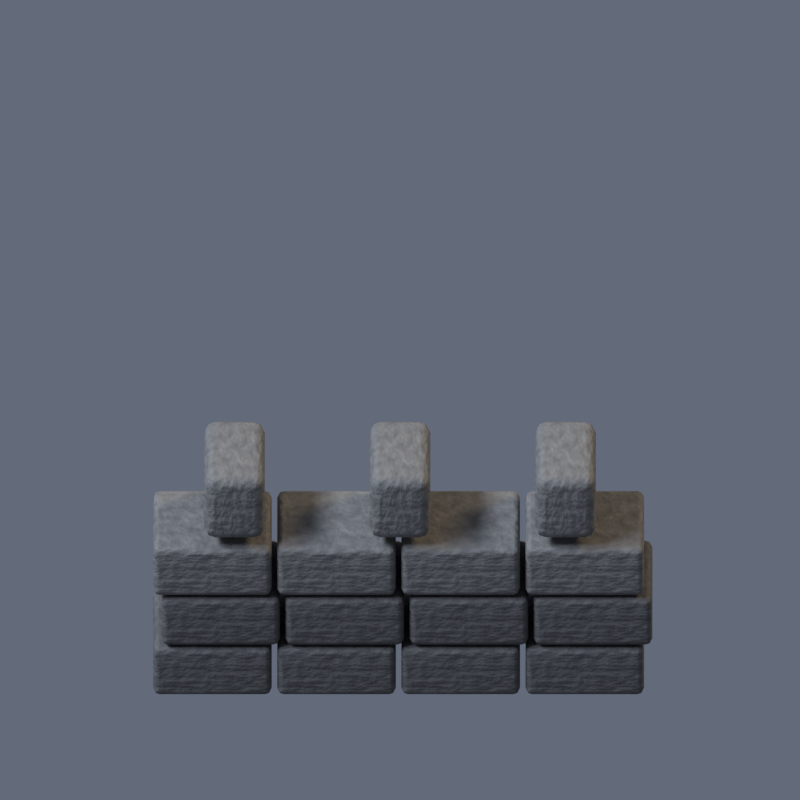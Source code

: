 # Source: wall_horizontal.blend  (saved by Blender 5.2.44; exported with 4.5.12 LTS)
import bpy
from mathutils import Matrix  # noqa: F401  (used for matrix-valued properties, if any)

bpy.ops.wm.read_factory_settings(use_empty=True)
scene = bpy.context.scene
scene.name = 'Scene'

# ---- collections
col_collection = bpy.data.collections.new('Collection'); scene.collection.children.link(col_collection)

# ---- materials (node trees are filled in below, after node groups)
mat_stone = bpy.data.materials.new('stone')
mat_stone.diffuse_color = (0.19, 0.18, 0.16, 1.0)
mat_stoneedge = bpy.data.materials.new('stoneedge')
mat_stoneedge.diffuse_color = (0.3, 0.285, 0.25, 1.0)

# ---- material node trees
mat_stone.use_nodes = True; mat_stone.node_tree.nodes.clear()
_N = mat_stone.node_tree.nodes; _L = mat_stone.node_tree.links
n0 = _N.new('ShaderNodeBsdfPrincipled'); n0.name = 'Principled BSDF'; n0.location = (-200, 100)
n0.inputs[2].default_value = 0.7
n0.inputs[10].default_value = 0.005
n1 = _N.new('ShaderNodeOutputMaterial'); n1.name = 'Material Output'; n1.location = (200, 100)
n2 = _N.new('ShaderNodeTexNoise'); n2.name = 'Noise Texture'; n2.location = (0, 0)
n2.width = 160
n2.inputs[2].default_value = 8.0
n2.inputs[3].default_value = 3.0
n3 = _N.new('ShaderNodeValToRGB'); n3.name = 'Color Ramp'; n3.location = (0, 0)
while len(n3.color_ramp.elements) > 1: n3.color_ramp.elements.remove(n3.color_ramp.elements[-1])
n3.color_ramp.elements[0].position = 0.15; n3.color_ramp.elements[0].color = (0.0665, 0.063, 0.056, 1.0)
_e = n3.color_ramp.elements.new(0.85); _e.color = (0.171, 0.162, 0.144, 1.0)
n4 = _N.new('ShaderNodeBump'); n4.name = 'Bump'; n4.location = (0, 0)
n4.inputs[0].default_value = 0.28
n4.inputs[1].default_value = 0.055
_L.new(n0.outputs[0], n1.inputs[0])
_L.new(n2.outputs[0], n3.inputs[0])
_L.new(n3.outputs[0], n0.inputs[0])
_L.new(n2.outputs[0], n4.inputs[3])
_L.new(n4.outputs[0], n0.inputs[5])
n1.is_active_output = True
mat_stoneedge.use_nodes = True; mat_stoneedge.node_tree.nodes.clear()
_N = mat_stoneedge.node_tree.nodes; _L = mat_stoneedge.node_tree.links
n0 = _N.new('ShaderNodeBsdfPrincipled'); n0.name = 'Principled BSDF'; n0.location = (-200, 100)
n0.inputs[2].default_value = 0.7
n0.inputs[10].default_value = 0.005
n1 = _N.new('ShaderNodeOutputMaterial'); n1.name = 'Material Output'; n1.location = (200, 100)
n2 = _N.new('ShaderNodeTexNoise'); n2.name = 'Noise Texture'; n2.location = (0, 0)
n2.width = 160
n2.inputs[2].default_value = 8.0
n2.inputs[3].default_value = 3.0
n3 = _N.new('ShaderNodeValToRGB'); n3.name = 'Color Ramp'; n3.location = (0, 0)
while len(n3.color_ramp.elements) > 1: n3.color_ramp.elements.remove(n3.color_ramp.elements[-1])
n3.color_ramp.elements[0].position = 0.15; n3.color_ramp.elements[0].color = (0.105, 0.09975, 0.0875, 1.0)
_e = n3.color_ramp.elements.new(0.85); _e.color = (0.27, 0.2565, 0.225, 1.0)
n4 = _N.new('ShaderNodeBump'); n4.name = 'Bump'; n4.location = (0, 0)
n4.inputs[0].default_value = 0.28
n4.inputs[1].default_value = 0.055
_L.new(n0.outputs[0], n1.inputs[0])
_L.new(n2.outputs[0], n3.inputs[0])
_L.new(n3.outputs[0], n0.inputs[0])
_L.new(n2.outputs[0], n4.inputs[3])
_L.new(n4.outputs[0], n0.inputs[5])
n1.is_active_output = True

# ---- world
world_world = bpy.data.worlds.new('World'); scene.world = world_world
world_world.use_nodes = True; world_world.node_tree.nodes.clear()
_N = world_world.node_tree.nodes; _L = world_world.node_tree.links
n0 = _N.new('ShaderNodeOutputWorld'); n0.name = 'World Output'; n0.location = (200, 100)
n1 = _N.new('ShaderNodeBackground'); n1.name = 'Background'; n1.location = (-200, 100)
n1.inputs[0].default_value = (0.25, 0.29, 0.39, 1.0)
n1.inputs[1].default_value = 0.5
_L.new(n1.outputs[0], n0.inputs[0])
n0.is_active_output = True
world_world.color = (0.05088, 0.05088, 0.05088)
world_world.sun_shadow_jitter_overblur = 0.0

# ---- cameras
cam_orthographic_export_camera_024 = bpy.data.cameras.new('Orthographic export camera.024')
cam_orthographic_export_camera_024.type = 'ORTHO'
cam_orthographic_export_camera_024.ortho_scale = 2.9

# ---- lights
light_moon_key_024 = bpy.data.lights.new('Moon key.024', 'SUN')
light_moon_key_024.color = (0.7, 0.8, 1.0)
light_moon_key_024.angle = 0.25
light_moon_key_024.energy = 2.6
light_warm_fill_024 = bpy.data.lights.new('Warm fill.024', 'SUN')
light_warm_fill_024.color = (1.0, 0.76, 0.49)
light_warm_fill_024.angle = 0.25
light_warm_fill_024.energy = 1.15
light_rim_024 = bpy.data.lights.new('Rim.024', 'SUN')
light_rim_024.color = (0.64, 0.74, 1.0)
light_rim_024.angle = 0.25
light_rim_024.energy = 1.5

# ---- meshes
me_cube = bpy.data.meshes.new('Cube')
me_cube.from_pydata([(-0.215, -0.195, -0.105), (-0.215, -0.195, 0.105), (-0.215, 0.195, -0.105), (-0.215, 0.195, 0.105), (0.215, -0.195, -0.105), (0.215, -0.195, 0.105), (0.215, 0.195, -0.105), (0.215, 0.195, 0.105)], [], [(0, 1, 3, 2), (2, 3, 7, 6), (6, 7, 5, 4), (4, 5, 1, 0), (2, 6, 4, 0), (7, 3, 1, 5)])
_uv = me_cube.uv_layers.new(name='UVMap')
_uv.uv.foreach_set('vector', [0.375, 0.0, 0.625, 0.0, 0.625, 0.25, 0.375, 0.25, 0.375, 0.25, 0.625, 0.25, 0.625, 0.5, 0.375, 0.5, 0.375, 0.5, 0.625, 0.5, 0.625, 0.75, 0.375, 0.75, 0.375, 0.75, 0.625, 0.75, 0.625, 1.0, 0.375, 1.0, 0.125, 0.5, 0.375, 0.5, 0.375, 0.75, 0.125, 0.75, 0.625, 0.5, 0.875, 0.5, 0.875, 0.75, 0.625, 0.75])
me_cube.materials.append(mat_stone)
me_cube.update()
me_cube_001 = bpy.data.meshes.new('Cube.001')
me_cube_001.from_pydata([(-0.215, -0.195, -0.105), (-0.215, -0.195, 0.105), (-0.215, 0.195, -0.105), (-0.215, 0.195, 0.105), (0.215, -0.195, -0.105), (0.215, -0.195, 0.105), (0.215, 0.195, -0.105), (0.215, 0.195, 0.105)], [], [(0, 1, 3, 2), (2, 3, 7, 6), (6, 7, 5, 4), (4, 5, 1, 0), (2, 6, 4, 0), (7, 3, 1, 5)])
_uv = me_cube_001.uv_layers.new(name='UVMap')
_uv.uv.foreach_set('vector', [0.375, 0.0, 0.625, 0.0, 0.625, 0.25, 0.375, 0.25, 0.375, 0.25, 0.625, 0.25, 0.625, 0.5, 0.375, 0.5, 0.375, 0.5, 0.625, 0.5, 0.625, 0.75, 0.375, 0.75, 0.375, 0.75, 0.625, 0.75, 0.625, 1.0, 0.375, 1.0, 0.125, 0.5, 0.375, 0.5, 0.375, 0.75, 0.125, 0.75, 0.625, 0.5, 0.875, 0.5, 0.875, 0.75, 0.625, 0.75])
me_cube_001.materials.append(mat_stone)
me_cube_001.update()
me_cube_002 = bpy.data.meshes.new('Cube.002')
me_cube_002.from_pydata([(-0.215, -0.195, -0.105), (-0.215, -0.195, 0.105), (-0.215, 0.195, -0.105), (-0.215, 0.195, 0.105), (0.215, -0.195, -0.105), (0.215, -0.195, 0.105), (0.215, 0.195, -0.105), (0.215, 0.195, 0.105)], [], [(0, 1, 3, 2), (2, 3, 7, 6), (6, 7, 5, 4), (4, 5, 1, 0), (2, 6, 4, 0), (7, 3, 1, 5)])
_uv = me_cube_002.uv_layers.new(name='UVMap')
_uv.uv.foreach_set('vector', [0.375, 0.0, 0.625, 0.0, 0.625, 0.25, 0.375, 0.25, 0.375, 0.25, 0.625, 0.25, 0.625, 0.5, 0.375, 0.5, 0.375, 0.5, 0.625, 0.5, 0.625, 0.75, 0.375, 0.75, 0.375, 0.75, 0.625, 0.75, 0.625, 1.0, 0.375, 1.0, 0.125, 0.5, 0.375, 0.5, 0.375, 0.75, 0.125, 0.75, 0.625, 0.5, 0.875, 0.5, 0.875, 0.75, 0.625, 0.75])
me_cube_002.materials.append(mat_stone)
me_cube_002.update()
me_cube_003 = bpy.data.meshes.new('Cube.003')
me_cube_003.from_pydata([(-0.215, -0.195, -0.105), (-0.215, -0.195, 0.105), (-0.215, 0.195, -0.105), (-0.215, 0.195, 0.105), (0.215, -0.195, -0.105), (0.215, -0.195, 0.105), (0.215, 0.195, -0.105), (0.215, 0.195, 0.105)], [], [(0, 1, 3, 2), (2, 3, 7, 6), (6, 7, 5, 4), (4, 5, 1, 0), (2, 6, 4, 0), (7, 3, 1, 5)])
_uv = me_cube_003.uv_layers.new(name='UVMap')
_uv.uv.foreach_set('vector', [0.375, 0.0, 0.625, 0.0, 0.625, 0.25, 0.375, 0.25, 0.375, 0.25, 0.625, 0.25, 0.625, 0.5, 0.375, 0.5, 0.375, 0.5, 0.625, 0.5, 0.625, 0.75, 0.375, 0.75, 0.375, 0.75, 0.625, 0.75, 0.625, 1.0, 0.375, 1.0, 0.125, 0.5, 0.375, 0.5, 0.375, 0.75, 0.125, 0.75, 0.625, 0.5, 0.875, 0.5, 0.875, 0.75, 0.625, 0.75])
me_cube_003.materials.append(mat_stone)
me_cube_003.update()
me_cube_004 = bpy.data.meshes.new('Cube.004')
me_cube_004.from_pydata([(-0.215, -0.195, -0.105), (-0.215, -0.195, 0.105), (-0.215, 0.195, -0.105), (-0.215, 0.195, 0.105), (0.215, -0.195, -0.105), (0.215, -0.195, 0.105), (0.215, 0.195, -0.105), (0.215, 0.195, 0.105)], [], [(0, 1, 3, 2), (2, 3, 7, 6), (6, 7, 5, 4), (4, 5, 1, 0), (2, 6, 4, 0), (7, 3, 1, 5)])
_uv = me_cube_004.uv_layers.new(name='UVMap')
_uv.uv.foreach_set('vector', [0.375, 0.0, 0.625, 0.0, 0.625, 0.25, 0.375, 0.25, 0.375, 0.25, 0.625, 0.25, 0.625, 0.5, 0.375, 0.5, 0.375, 0.5, 0.625, 0.5, 0.625, 0.75, 0.375, 0.75, 0.375, 0.75, 0.625, 0.75, 0.625, 1.0, 0.375, 1.0, 0.125, 0.5, 0.375, 0.5, 0.375, 0.75, 0.125, 0.75, 0.625, 0.5, 0.875, 0.5, 0.875, 0.75, 0.625, 0.75])
me_cube_004.materials.append(mat_stone)
me_cube_004.update()
me_cube_005 = bpy.data.meshes.new('Cube.005')
me_cube_005.from_pydata([(-0.215, -0.195, -0.105), (-0.215, -0.195, 0.105), (-0.215, 0.195, -0.105), (-0.215, 0.195, 0.105), (0.215, -0.195, -0.105), (0.215, -0.195, 0.105), (0.215, 0.195, -0.105), (0.215, 0.195, 0.105)], [], [(0, 1, 3, 2), (2, 3, 7, 6), (6, 7, 5, 4), (4, 5, 1, 0), (2, 6, 4, 0), (7, 3, 1, 5)])
_uv = me_cube_005.uv_layers.new(name='UVMap')
_uv.uv.foreach_set('vector', [0.375, 0.0, 0.625, 0.0, 0.625, 0.25, 0.375, 0.25, 0.375, 0.25, 0.625, 0.25, 0.625, 0.5, 0.375, 0.5, 0.375, 0.5, 0.625, 0.5, 0.625, 0.75, 0.375, 0.75, 0.375, 0.75, 0.625, 0.75, 0.625, 1.0, 0.375, 1.0, 0.125, 0.5, 0.375, 0.5, 0.375, 0.75, 0.125, 0.75, 0.625, 0.5, 0.875, 0.5, 0.875, 0.75, 0.625, 0.75])
me_cube_005.materials.append(mat_stone)
me_cube_005.update()
me_cube_006 = bpy.data.meshes.new('Cube.006')
me_cube_006.from_pydata([(-0.215, -0.195, -0.105), (-0.215, -0.195, 0.105), (-0.215, 0.195, -0.105), (-0.215, 0.195, 0.105), (0.215, -0.195, -0.105), (0.215, -0.195, 0.105), (0.215, 0.195, -0.105), (0.215, 0.195, 0.105)], [], [(0, 1, 3, 2), (2, 3, 7, 6), (6, 7, 5, 4), (4, 5, 1, 0), (2, 6, 4, 0), (7, 3, 1, 5)])
_uv = me_cube_006.uv_layers.new(name='UVMap')
_uv.uv.foreach_set('vector', [0.375, 0.0, 0.625, 0.0, 0.625, 0.25, 0.375, 0.25, 0.375, 0.25, 0.625, 0.25, 0.625, 0.5, 0.375, 0.5, 0.375, 0.5, 0.625, 0.5, 0.625, 0.75, 0.375, 0.75, 0.375, 0.75, 0.625, 0.75, 0.625, 1.0, 0.375, 1.0, 0.125, 0.5, 0.375, 0.5, 0.375, 0.75, 0.125, 0.75, 0.625, 0.5, 0.875, 0.5, 0.875, 0.75, 0.625, 0.75])
me_cube_006.materials.append(mat_stone)
me_cube_006.update()
me_cube_007 = bpy.data.meshes.new('Cube.007')
me_cube_007.from_pydata([(-0.215, -0.195, -0.105), (-0.215, -0.195, 0.105), (-0.215, 0.195, -0.105), (-0.215, 0.195, 0.105), (0.215, -0.195, -0.105), (0.215, -0.195, 0.105), (0.215, 0.195, -0.105), (0.215, 0.195, 0.105)], [], [(0, 1, 3, 2), (2, 3, 7, 6), (6, 7, 5, 4), (4, 5, 1, 0), (2, 6, 4, 0), (7, 3, 1, 5)])
_uv = me_cube_007.uv_layers.new(name='UVMap')
_uv.uv.foreach_set('vector', [0.375, 0.0, 0.625, 0.0, 0.625, 0.25, 0.375, 0.25, 0.375, 0.25, 0.625, 0.25, 0.625, 0.5, 0.375, 0.5, 0.375, 0.5, 0.625, 0.5, 0.625, 0.75, 0.375, 0.75, 0.375, 0.75, 0.625, 0.75, 0.625, 1.0, 0.375, 1.0, 0.125, 0.5, 0.375, 0.5, 0.375, 0.75, 0.125, 0.75, 0.625, 0.5, 0.875, 0.5, 0.875, 0.75, 0.625, 0.75])
me_cube_007.materials.append(mat_stone)
me_cube_007.update()
me_cube_008 = bpy.data.meshes.new('Cube.008')
me_cube_008.from_pydata([(-0.215, -0.195, -0.105), (-0.215, -0.195, 0.105), (-0.215, 0.195, -0.105), (-0.215, 0.195, 0.105), (0.215, -0.195, -0.105), (0.215, -0.195, 0.105), (0.215, 0.195, -0.105), (0.215, 0.195, 0.105)], [], [(0, 1, 3, 2), (2, 3, 7, 6), (6, 7, 5, 4), (4, 5, 1, 0), (2, 6, 4, 0), (7, 3, 1, 5)])
_uv = me_cube_008.uv_layers.new(name='UVMap')
_uv.uv.foreach_set('vector', [0.375, 0.0, 0.625, 0.0, 0.625, 0.25, 0.375, 0.25, 0.375, 0.25, 0.625, 0.25, 0.625, 0.5, 0.375, 0.5, 0.375, 0.5, 0.625, 0.5, 0.625, 0.75, 0.375, 0.75, 0.375, 0.75, 0.625, 0.75, 0.625, 1.0, 0.375, 1.0, 0.125, 0.5, 0.375, 0.5, 0.375, 0.75, 0.125, 0.75, 0.625, 0.5, 0.875, 0.5, 0.875, 0.75, 0.625, 0.75])
me_cube_008.materials.append(mat_stoneedge)
me_cube_008.update()
me_cube_009 = bpy.data.meshes.new('Cube.009')
me_cube_009.from_pydata([(-0.215, -0.195, -0.105), (-0.215, -0.195, 0.105), (-0.215, 0.195, -0.105), (-0.215, 0.195, 0.105), (0.215, -0.195, -0.105), (0.215, -0.195, 0.105), (0.215, 0.195, -0.105), (0.215, 0.195, 0.105)], [], [(0, 1, 3, 2), (2, 3, 7, 6), (6, 7, 5, 4), (4, 5, 1, 0), (2, 6, 4, 0), (7, 3, 1, 5)])
_uv = me_cube_009.uv_layers.new(name='UVMap')
_uv.uv.foreach_set('vector', [0.375, 0.0, 0.625, 0.0, 0.625, 0.25, 0.375, 0.25, 0.375, 0.25, 0.625, 0.25, 0.625, 0.5, 0.375, 0.5, 0.375, 0.5, 0.625, 0.5, 0.625, 0.75, 0.375, 0.75, 0.375, 0.75, 0.625, 0.75, 0.625, 1.0, 0.375, 1.0, 0.125, 0.5, 0.375, 0.5, 0.375, 0.75, 0.125, 0.75, 0.625, 0.5, 0.875, 0.5, 0.875, 0.75, 0.625, 0.75])
me_cube_009.materials.append(mat_stoneedge)
me_cube_009.update()
me_cube_010 = bpy.data.meshes.new('Cube.010')
me_cube_010.from_pydata([(-0.215, -0.195, -0.105), (-0.215, -0.195, 0.105), (-0.215, 0.195, -0.105), (-0.215, 0.195, 0.105), (0.215, -0.195, -0.105), (0.215, -0.195, 0.105), (0.215, 0.195, -0.105), (0.215, 0.195, 0.105)], [], [(0, 1, 3, 2), (2, 3, 7, 6), (6, 7, 5, 4), (4, 5, 1, 0), (2, 6, 4, 0), (7, 3, 1, 5)])
_uv = me_cube_010.uv_layers.new(name='UVMap')
_uv.uv.foreach_set('vector', [0.375, 0.0, 0.625, 0.0, 0.625, 0.25, 0.375, 0.25, 0.375, 0.25, 0.625, 0.25, 0.625, 0.5, 0.375, 0.5, 0.375, 0.5, 0.625, 0.5, 0.625, 0.75, 0.375, 0.75, 0.375, 0.75, 0.625, 0.75, 0.625, 1.0, 0.375, 1.0, 0.125, 0.5, 0.375, 0.5, 0.375, 0.75, 0.125, 0.75, 0.625, 0.5, 0.875, 0.5, 0.875, 0.75, 0.625, 0.75])
me_cube_010.materials.append(mat_stoneedge)
me_cube_010.update()
me_cube_011 = bpy.data.meshes.new('Cube.011')
me_cube_011.from_pydata([(-0.215, -0.195, -0.105), (-0.215, -0.195, 0.105), (-0.215, 0.195, -0.105), (-0.215, 0.195, 0.105), (0.215, -0.195, -0.105), (0.215, -0.195, 0.105), (0.215, 0.195, -0.105), (0.215, 0.195, 0.105)], [], [(0, 1, 3, 2), (2, 3, 7, 6), (6, 7, 5, 4), (4, 5, 1, 0), (2, 6, 4, 0), (7, 3, 1, 5)])
_uv = me_cube_011.uv_layers.new(name='UVMap')
_uv.uv.foreach_set('vector', [0.375, 0.0, 0.625, 0.0, 0.625, 0.25, 0.375, 0.25, 0.375, 0.25, 0.625, 0.25, 0.625, 0.5, 0.375, 0.5, 0.375, 0.5, 0.625, 0.5, 0.625, 0.75, 0.375, 0.75, 0.375, 0.75, 0.625, 0.75, 0.625, 1.0, 0.375, 1.0, 0.125, 0.5, 0.375, 0.5, 0.375, 0.75, 0.125, 0.75, 0.625, 0.5, 0.875, 0.5, 0.875, 0.75, 0.625, 0.75])
me_cube_011.materials.append(mat_stoneedge)
me_cube_011.update()
me_cube_012 = bpy.data.meshes.new('Cube.012')
me_cube_012.from_pydata([(-0.11, -0.2, -0.135), (-0.11, -0.2, 0.135), (-0.11, 0.2, -0.135), (-0.11, 0.2, 0.135), (0.11, -0.2, -0.135), (0.11, -0.2, 0.135), (0.11, 0.2, -0.135), (0.11, 0.2, 0.135)], [], [(0, 1, 3, 2), (2, 3, 7, 6), (6, 7, 5, 4), (4, 5, 1, 0), (2, 6, 4, 0), (7, 3, 1, 5)])
_uv = me_cube_012.uv_layers.new(name='UVMap')
_uv.uv.foreach_set('vector', [0.375, 0.0, 0.625, 0.0, 0.625, 0.25, 0.375, 0.25, 0.375, 0.25, 0.625, 0.25, 0.625, 0.5, 0.375, 0.5, 0.375, 0.5, 0.625, 0.5, 0.625, 0.75, 0.375, 0.75, 0.375, 0.75, 0.625, 0.75, 0.625, 1.0, 0.375, 1.0, 0.125, 0.5, 0.375, 0.5, 0.375, 0.75, 0.125, 0.75, 0.625, 0.5, 0.875, 0.5, 0.875, 0.75, 0.625, 0.75])
me_cube_012.materials.append(mat_stoneedge)
me_cube_012.update()
me_cube_013 = bpy.data.meshes.new('Cube.013')
me_cube_013.from_pydata([(-0.11, -0.2, -0.135), (-0.11, -0.2, 0.135), (-0.11, 0.2, -0.135), (-0.11, 0.2, 0.135), (0.11, -0.2, -0.135), (0.11, -0.2, 0.135), (0.11, 0.2, -0.135), (0.11, 0.2, 0.135)], [], [(0, 1, 3, 2), (2, 3, 7, 6), (6, 7, 5, 4), (4, 5, 1, 0), (2, 6, 4, 0), (7, 3, 1, 5)])
_uv = me_cube_013.uv_layers.new(name='UVMap')
_uv.uv.foreach_set('vector', [0.375, 0.0, 0.625, 0.0, 0.625, 0.25, 0.375, 0.25, 0.375, 0.25, 0.625, 0.25, 0.625, 0.5, 0.375, 0.5, 0.375, 0.5, 0.625, 0.5, 0.625, 0.75, 0.375, 0.75, 0.375, 0.75, 0.625, 0.75, 0.625, 1.0, 0.375, 1.0, 0.125, 0.5, 0.375, 0.5, 0.375, 0.75, 0.125, 0.75, 0.625, 0.5, 0.875, 0.5, 0.875, 0.75, 0.625, 0.75])
me_cube_013.materials.append(mat_stoneedge)
me_cube_013.update()
me_cube_014 = bpy.data.meshes.new('Cube.014')
me_cube_014.from_pydata([(-0.11, -0.2, -0.135), (-0.11, -0.2, 0.135), (-0.11, 0.2, -0.135), (-0.11, 0.2, 0.135), (0.11, -0.2, -0.135), (0.11, -0.2, 0.135), (0.11, 0.2, -0.135), (0.11, 0.2, 0.135)], [], [(0, 1, 3, 2), (2, 3, 7, 6), (6, 7, 5, 4), (4, 5, 1, 0), (2, 6, 4, 0), (7, 3, 1, 5)])
_uv = me_cube_014.uv_layers.new(name='UVMap')
_uv.uv.foreach_set('vector', [0.375, 0.0, 0.625, 0.0, 0.625, 0.25, 0.375, 0.25, 0.375, 0.25, 0.625, 0.25, 0.625, 0.5, 0.375, 0.5, 0.375, 0.5, 0.625, 0.5, 0.625, 0.75, 0.375, 0.75, 0.375, 0.75, 0.625, 0.75, 0.625, 1.0, 0.375, 1.0, 0.125, 0.5, 0.375, 0.5, 0.375, 0.75, 0.125, 0.75, 0.625, 0.5, 0.875, 0.5, 0.875, 0.75, 0.625, 0.75])
me_cube_014.materials.append(mat_stoneedge)
me_cube_014.update()

# ---- objects
ob_camera = bpy.data.objects.new('Camera', cam_orthographic_export_camera_024)
ob_moon_key = bpy.data.objects.new('Moon key', light_moon_key_024)
ob_warm_fill = bpy.data.objects.new('Warm fill', light_warm_fill_024)
ob_rim = bpy.data.objects.new('Rim', light_rim_024)
ob_wall_horizontal = bpy.data.objects.new('wall_horizontal', None)
ob_weathered_masonry = bpy.data.objects.new('Weathered masonry', me_cube)
ob_weathered_masonry_001 = bpy.data.objects.new('Weathered masonry.001', me_cube_001)
ob_weathered_masonry_002 = bpy.data.objects.new('Weathered masonry.002', me_cube_002)
ob_weathered_masonry_003 = bpy.data.objects.new('Weathered masonry.003', me_cube_003)
ob_weathered_masonry_004 = bpy.data.objects.new('Weathered masonry.004', me_cube_004)
ob_weathered_masonry_005 = bpy.data.objects.new('Weathered masonry.005', me_cube_005)
ob_weathered_masonry_006 = bpy.data.objects.new('Weathered masonry.006', me_cube_006)
ob_weathered_masonry_007 = bpy.data.objects.new('Weathered masonry.007', me_cube_007)
ob_weathered_masonry_008 = bpy.data.objects.new('Weathered masonry.008', me_cube_008)
ob_weathered_masonry_009 = bpy.data.objects.new('Weathered masonry.009', me_cube_009)
ob_weathered_masonry_010 = bpy.data.objects.new('Weathered masonry.010', me_cube_010)
ob_weathered_masonry_011 = bpy.data.objects.new('Weathered masonry.011', me_cube_011)
ob_battlement = bpy.data.objects.new('Battlement', me_cube_012)
ob_battlement_001 = bpy.data.objects.new('Battlement.001', me_cube_013)
ob_battlement_002 = bpy.data.objects.new('Battlement.002', me_cube_014)

# ---- transforms, parenting, visibility, modifiers, constraints
ob_camera.location = (0.0, -8.192, 6.939)
ob_camera.rotation_euler = (0.9599, -0.0, 0.0)
ob_moon_key.location = (0.0, 0.0, 0.0)
ob_moon_key.rotation_euler = (0.45, -0.5, -0.65)
ob_warm_fill.location = (0.0, 0.0, 0.0)
ob_warm_fill.rotation_euler = (0.8, 0.3, 1.8)
ob_rim.location = (0.0, 0.0, 0.0)
ob_rim.rotation_euler = (-0.65, 0.4, 2.6)
ob_wall_horizontal.location = (0.0, 0.0, 0.0)
ob_weathered_masonry.parent = ob_wall_horizontal
ob_weathered_masonry.location = (-0.68, 0.0, 0.13)
_m = ob_weathered_masonry.modifiers.new('Forged edges', 'BEVEL')
_m.width = 0.024
_m.width_pct = 0.024
_m.segments = 2
_m = ob_weathered_masonry.modifiers.new('Weighted normals', 'WEIGHTED_NORMAL')
ob_weathered_masonry_001.parent = ob_wall_horizontal
ob_weathered_masonry_001.location = (-0.23, 0.0, 0.13)
_m = ob_weathered_masonry_001.modifiers.new('Forged edges', 'BEVEL')
_m.width = 0.024
_m.width_pct = 0.024
_m.segments = 2
_m = ob_weathered_masonry_001.modifiers.new('Weighted normals', 'WEIGHTED_NORMAL')
ob_weathered_masonry_002.parent = ob_wall_horizontal
ob_weathered_masonry_002.location = (0.22, 0.0, 0.13)
_m = ob_weathered_masonry_002.modifiers.new('Forged edges', 'BEVEL')
_m.width = 0.024
_m.width_pct = 0.024
_m.segments = 2
_m = ob_weathered_masonry_002.modifiers.new('Weighted normals', 'WEIGHTED_NORMAL')
ob_weathered_masonry_003.parent = ob_wall_horizontal
ob_weathered_masonry_003.location = (0.67, 0.0, 0.13)
_m = ob_weathered_masonry_003.modifiers.new('Forged edges', 'BEVEL')
_m.width = 0.024
_m.width_pct = 0.024
_m.segments = 2
_m = ob_weathered_masonry_003.modifiers.new('Weighted normals', 'WEIGHTED_NORMAL')
ob_weathered_masonry_004.parent = ob_wall_horizontal
ob_weathered_masonry_004.location = (-0.65, 0.0, 0.35)
_m = ob_weathered_masonry_004.modifiers.new('Forged edges', 'BEVEL')
_m.width = 0.024
_m.width_pct = 0.024
_m.segments = 2
_m = ob_weathered_masonry_004.modifiers.new('Weighted normals', 'WEIGHTED_NORMAL')
ob_weathered_masonry_005.parent = ob_wall_horizontal
ob_weathered_masonry_005.location = (-0.2, 0.0, 0.35)
_m = ob_weathered_masonry_005.modifiers.new('Forged edges', 'BEVEL')
_m.width = 0.024
_m.width_pct = 0.024
_m.segments = 2
_m = ob_weathered_masonry_005.modifiers.new('Weighted normals', 'WEIGHTED_NORMAL')
ob_weathered_masonry_006.parent = ob_wall_horizontal
ob_weathered_masonry_006.location = (0.25, 0.0, 0.35)
_m = ob_weathered_masonry_006.modifiers.new('Forged edges', 'BEVEL')
_m.width = 0.024
_m.width_pct = 0.024
_m.segments = 2
_m = ob_weathered_masonry_006.modifiers.new('Weighted normals', 'WEIGHTED_NORMAL')
ob_weathered_masonry_007.parent = ob_wall_horizontal
ob_weathered_masonry_007.location = (0.7, 0.0, 0.35)
_m = ob_weathered_masonry_007.modifiers.new('Forged edges', 'BEVEL')
_m.width = 0.024
_m.width_pct = 0.024
_m.segments = 2
_m = ob_weathered_masonry_007.modifiers.new('Weighted normals', 'WEIGHTED_NORMAL')
ob_weathered_masonry_008.parent = ob_wall_horizontal
ob_weathered_masonry_008.location = (-0.68, 0.0, 0.57)
_m = ob_weathered_masonry_008.modifiers.new('Forged edges', 'BEVEL')
_m.width = 0.024
_m.width_pct = 0.024
_m.segments = 2
_m = ob_weathered_masonry_008.modifiers.new('Weighted normals', 'WEIGHTED_NORMAL')
ob_weathered_masonry_009.parent = ob_wall_horizontal
ob_weathered_masonry_009.location = (-0.23, 0.0, 0.57)
_m = ob_weathered_masonry_009.modifiers.new('Forged edges', 'BEVEL')
_m.width = 0.024
_m.width_pct = 0.024
_m.segments = 2
_m = ob_weathered_masonry_009.modifiers.new('Weighted normals', 'WEIGHTED_NORMAL')
ob_weathered_masonry_010.parent = ob_wall_horizontal
ob_weathered_masonry_010.location = (0.22, 0.0, 0.57)
_m = ob_weathered_masonry_010.modifiers.new('Forged edges', 'BEVEL')
_m.width = 0.024
_m.width_pct = 0.024
_m.segments = 2
_m = ob_weathered_masonry_010.modifiers.new('Weighted normals', 'WEIGHTED_NORMAL')
ob_weathered_masonry_011.parent = ob_wall_horizontal
ob_weathered_masonry_011.location = (0.67, 0.0, 0.57)
_m = ob_weathered_masonry_011.modifiers.new('Forged edges', 'BEVEL')
_m.width = 0.024
_m.width_pct = 0.024
_m.segments = 2
_m = ob_weathered_masonry_011.modifiers.new('Weighted normals', 'WEIGHTED_NORMAL')
ob_battlement.parent = ob_wall_horizontal
ob_battlement.location = (-0.6, 0.0, 0.85)
_m = ob_battlement.modifiers.new('Forged edges', 'BEVEL')
_m.width = 0.04
_m.width_pct = 0.04
_m.segments = 2
_m = ob_battlement.modifiers.new('Weighted normals', 'WEIGHTED_NORMAL')
ob_battlement_001.parent = ob_wall_horizontal
ob_battlement_001.location = (0.0, 0.0, 0.85)
_m = ob_battlement_001.modifiers.new('Forged edges', 'BEVEL')
_m.width = 0.04
_m.width_pct = 0.04
_m.segments = 2
_m = ob_battlement_001.modifiers.new('Weighted normals', 'WEIGHTED_NORMAL')
ob_battlement_002.parent = ob_wall_horizontal
ob_battlement_002.location = (0.6, 0.0, 0.85)
_m = ob_battlement_002.modifiers.new('Forged edges', 'BEVEL')
_m.width = 0.04
_m.width_pct = 0.04
_m.segments = 2
_m = ob_battlement_002.modifiers.new('Weighted normals', 'WEIGHTED_NORMAL')

# ---- collection membership
scene.collection.objects.link(ob_camera)
scene.collection.objects.link(ob_moon_key)
scene.collection.objects.link(ob_warm_fill)
scene.collection.objects.link(ob_rim)
col_collection.objects.link(ob_wall_horizontal)
col_collection.objects.link(ob_weathered_masonry)
col_collection.objects.link(ob_weathered_masonry_001)
col_collection.objects.link(ob_weathered_masonry_002)
col_collection.objects.link(ob_weathered_masonry_003)
col_collection.objects.link(ob_weathered_masonry_004)
col_collection.objects.link(ob_weathered_masonry_005)
col_collection.objects.link(ob_weathered_masonry_006)
col_collection.objects.link(ob_weathered_masonry_007)
col_collection.objects.link(ob_weathered_masonry_008)
col_collection.objects.link(ob_weathered_masonry_009)
col_collection.objects.link(ob_weathered_masonry_010)
col_collection.objects.link(ob_weathered_masonry_011)
col_collection.objects.link(ob_battlement)
col_collection.objects.link(ob_battlement_001)
col_collection.objects.link(ob_battlement_002)

# ---- scene / render settings (as saved in the file)
scene.camera = ob_camera
scene.frame_start = 1; scene.frame_end = 52; scene.frame_set(1)
scene.render.engine = 'BLENDER_EEVEE_NEXT'
scene.render.image_settings.compression = 85
scene.render.resolution_x = 192
scene.render.resolution_y = 192
scene.render.fps = 12
scene.render.film_transparent = True
scene.render.bake_bias = 0.0
scene.render.bake_samples = 0
scene.render.compositor_device = 'GPU'
scene.eevee.taa_render_samples = 16
scene.eevee.use_volume_custom_range = False
scene.eevee.fast_gi_thickness_near = 0.1
scene.eevee.fast_gi_thickness_far = 0.0
scene.eevee.ray_tracing_options.screen_trace_thickness = 0.1
scene.view_settings.view_transform = 'Standard'
bpy.context.view_layer.update()
